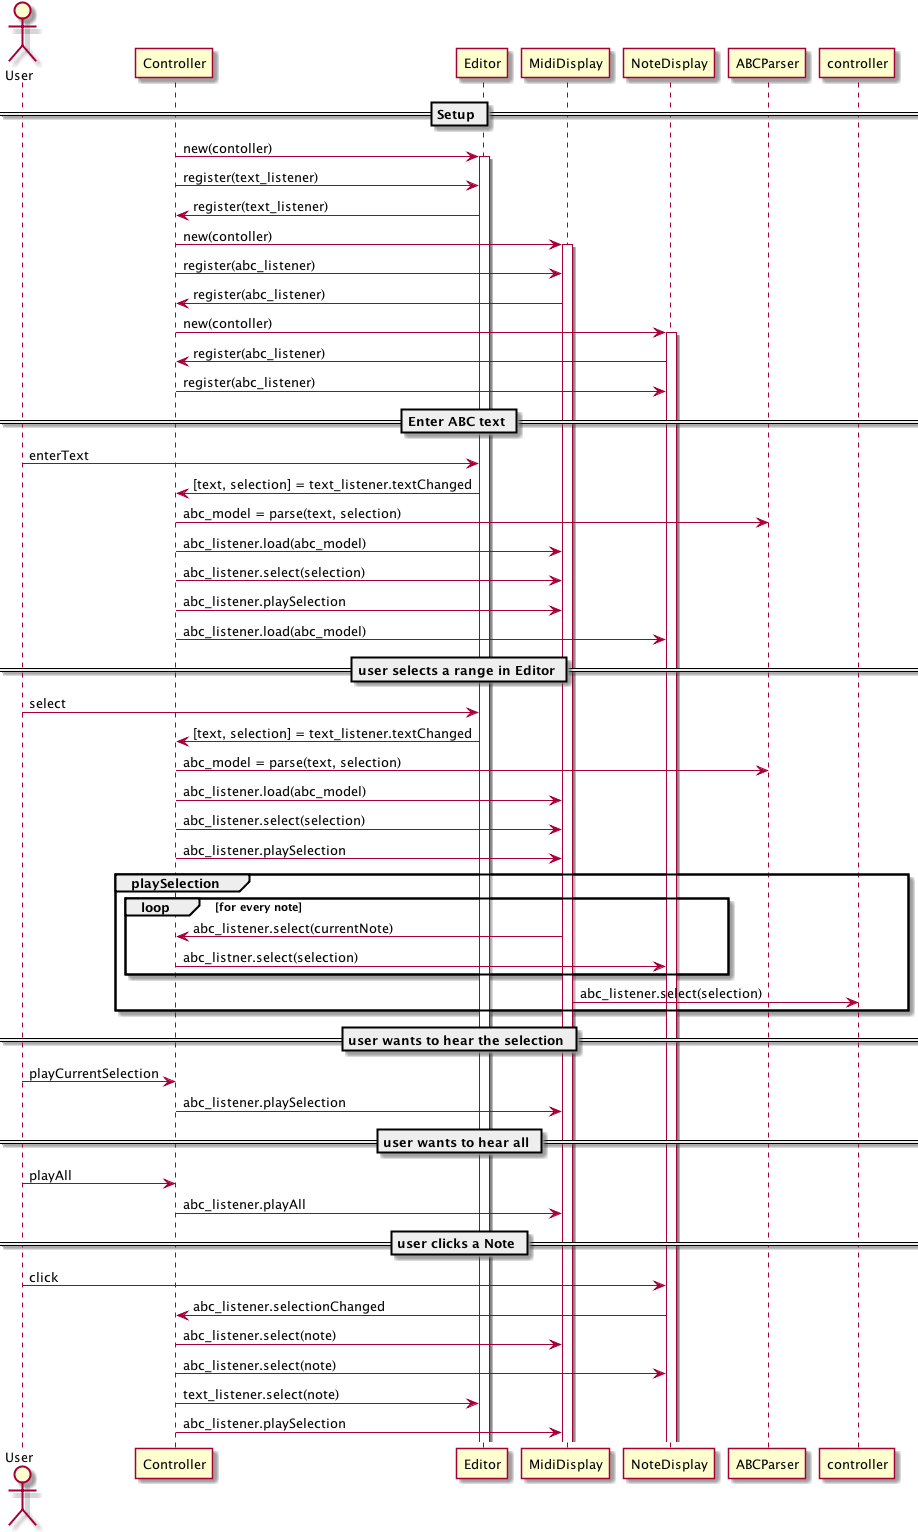

The diagram above was rendered by PlantUML. Its source (embedded in the PNG):
@startuml ../ZGEN_uml/zn_setup.png

Actor User

== Setup ==

Controller -> Editor : new(contoller)
activate Editor
Controller -> Editor : register(text_listener)
Editor -> Controller : register(text_listener)

Controller ->MidiDisplay : new(contoller)
activate MidiDisplay
Controller ->MidiDisplay :  register(abc_listener)
MidiDisplay -> Controller : register(abc_listener)

Controller ->NoteDisplay : new(contoller)
activate NoteDisplay
NoteDisplay -> Controller : register(abc_listener)
Controller ->NoteDisplay : register(abc_listener)

== Enter ABC text ==

User -> Editor : enterText

Editor -> Controller : [text, selection] = text_listener.textChanged

Controller -> ABCParser : abc_model = parse(text, selection)

Controller -> MidiDisplay : abc_listener.load(abc_model)
Controller -> MidiDisplay : abc_listener.select(selection)
Controller -> MidiDisplay : abc_listener.playSelection

Controller -> NoteDisplay : abc_listener.load(abc_model)

== user selects a range in Editor ==

User -> Editor : select
Editor -> Controller : [text, selection] = text_listener.textChanged
Controller -> ABCParser : abc_model = parse(text, selection)
Controller -> MidiDisplay : abc_listener.load(abc_model)
Controller -> MidiDisplay : abc_listener.select(selection)
Controller -> MidiDisplay : abc_listener.playSelection
group playSelection
  loop for every note
     MidiDisplay -> Controller : abc_listener.select(currentNote)
     Controller -> NoteDisplay : abc_listner.select(selection)
  end
  MidiDisplay -> controller : abc_listener.select(selection)
end

== user wants to hear the selection ==

User -> Controller : playCurrentSelection
Controller -> MidiDisplay : abc_listener.playSelection

== user wants to hear all ==

User -> Controller : playAll
Controller -> MidiDisplay : abc_listener.playAll

== user clicks a Note ==


User -> NoteDisplay : click
NoteDisplay -> Controller : abc_listener.selectionChanged
Controller -> MidiDisplay : abc_listener.select(note)
Controller -> NoteDisplay : abc_listener.select(note)
Controller -> Editor : text_listener.select(note)
Controller -> MidiDisplay : abc_listener.playSelection



@enduml